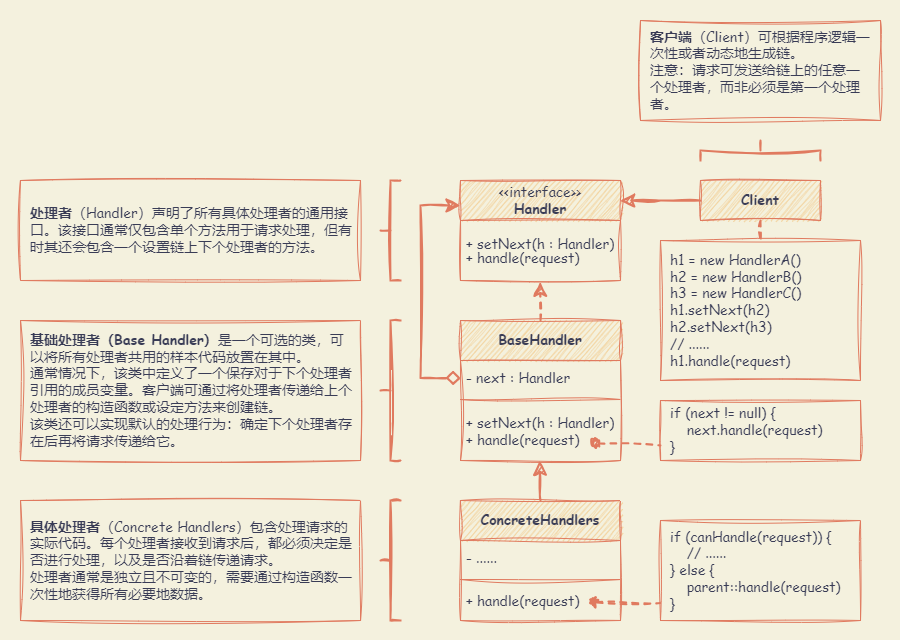

The diagram above was exported from draw.io. Its source (the exported page's mxGraphModel, read from the mxfile embedded in the PNG):
<mxGraphModel dx="1652" dy="948" grid="1" gridSize="10" guides="1" tooltips="1" connect="1" arrows="1" fold="1" page="1" pageScale="1" pageWidth="827" pageHeight="1169" background="#F4F1DE" math="0" shadow="0">
  <root>
    <mxCell id="0" />
    <mxCell id="1" parent="0" />
    <mxCell id="U8XjXoKo3XCF_tbI030r-33" value="" style="rounded=0;whiteSpace=wrap;html=1;sketch=1;hachureGap=4;jiggle=2;curveFitting=1;strokeColor=none;fontFamily=Architects Daughter;fontSource=https%3A%2F%2Ffonts.googleapis.com%2Fcss%3Ffamily%3DArchitects%2BDaughter;fontSize=20;fontColor=#393C56;fillColor=none;" vertex="1" parent="1">
      <mxGeometry x="60" y="60" width="900" height="640" as="geometry" />
    </mxCell>
    <mxCell id="U8XjXoKo3XCF_tbI030r-19" style="edgeStyle=orthogonalEdgeStyle;rounded=0;sketch=1;hachureGap=4;jiggle=2;curveFitting=1;orthogonalLoop=1;jettySize=auto;html=1;exitX=0.5;exitY=0;exitDx=0;exitDy=0;entryX=0.498;entryY=1.021;entryDx=0;entryDy=0;entryPerimeter=0;strokeColor=#E07A5F;fontFamily=Architects Daughter;fontSource=https%3A%2F%2Ffonts.googleapis.com%2Fcss%3Ffamily%3DArchitects%2BDaughter;fontSize=16;fontColor=#393C56;fillColor=#F2CC8F;strokeWidth=2;endSize=10;startSize=10;dashed=1;" edge="1" parent="1" source="U8XjXoKo3XCF_tbI030r-1" target="U8XjXoKo3XCF_tbI030r-8">
      <mxGeometry relative="1" as="geometry" />
    </mxCell>
    <mxCell id="U8XjXoKo3XCF_tbI030r-1" value="BaseHandler" style="swimlane;fontStyle=1;align=center;verticalAlign=middle;childLayout=stackLayout;horizontal=1;startSize=40;horizontalStack=0;resizeParent=1;resizeParentMax=0;resizeLast=0;collapsible=1;marginBottom=0;whiteSpace=wrap;html=1;sketch=1;hachureGap=4;jiggle=2;curveFitting=1;fontFamily=Comic Sans MS;fontSize=14;labelBackgroundColor=none;fillColor=#F2CC8F;strokeColor=#E07A5F;fontColor=#393C56;" vertex="1" parent="1">
      <mxGeometry x="520" y="380" width="160" height="140" as="geometry" />
    </mxCell>
    <mxCell id="U8XjXoKo3XCF_tbI030r-2" value="- next : Handler" style="text;strokeColor=none;fillColor=none;align=left;verticalAlign=middle;spacingLeft=4;spacingRight=4;overflow=hidden;rotatable=0;points=[[0,0.5],[1,0.5]];portConstraint=eastwest;whiteSpace=wrap;html=1;fontSize=14;fontFamily=Comic Sans MS;labelBackgroundColor=none;fontColor=#393C56;" vertex="1" parent="U8XjXoKo3XCF_tbI030r-1">
      <mxGeometry y="40" width="160" height="35" as="geometry" />
    </mxCell>
    <mxCell id="U8XjXoKo3XCF_tbI030r-3" value="" style="line;strokeWidth=1;fillColor=none;align=left;verticalAlign=middle;spacingTop=-1;spacingLeft=3;spacingRight=3;rotatable=0;labelPosition=right;points=[];portConstraint=eastwest;strokeColor=#E07A5F;sketch=1;hachureGap=4;jiggle=2;curveFitting=1;fontFamily=Comic Sans MS;fontSize=14;labelBackgroundColor=none;fontColor=#393C56;" vertex="1" parent="U8XjXoKo3XCF_tbI030r-1">
      <mxGeometry y="75" width="160" height="8" as="geometry" />
    </mxCell>
    <mxCell id="U8XjXoKo3XCF_tbI030r-4" value="+ setNext(h : Handler)&lt;br&gt;+ handle(request)" style="text;strokeColor=none;fillColor=none;align=left;verticalAlign=middle;spacingLeft=4;spacingRight=4;overflow=hidden;rotatable=0;points=[[0,0.5],[1,0.5]];portConstraint=eastwest;whiteSpace=wrap;html=1;fontSize=14;fontFamily=Comic Sans MS;labelBackgroundColor=none;fontColor=#393C56;" vertex="1" parent="U8XjXoKo3XCF_tbI030r-1">
      <mxGeometry y="83" width="160" height="57" as="geometry" />
    </mxCell>
    <mxCell id="U8XjXoKo3XCF_tbI030r-5" value="&lt;span style=&quot;font-weight: normal;&quot;&gt;&amp;lt;&amp;lt;interface&amp;gt;&amp;gt;&lt;/span&gt;&lt;br&gt;Handler" style="swimlane;fontStyle=1;align=center;verticalAlign=middle;childLayout=stackLayout;horizontal=1;startSize=40;horizontalStack=0;resizeParent=1;resizeParentMax=0;resizeLast=0;collapsible=1;marginBottom=0;whiteSpace=wrap;html=1;sketch=1;hachureGap=4;jiggle=2;curveFitting=1;fontFamily=Comic Sans MS;fontSize=14;labelBackgroundColor=none;fillColor=#F2CC8F;strokeColor=#E07A5F;fontColor=#393C56;" vertex="1" parent="1">
      <mxGeometry x="520" y="240" width="160" height="100" as="geometry" />
    </mxCell>
    <mxCell id="U8XjXoKo3XCF_tbI030r-8" value="&lt;p style=&quot;line-height: 100%;&quot;&gt;+ setNext(h : Handler)&lt;br&gt;+ handle(request)&lt;/p&gt;" style="text;strokeColor=none;fillColor=none;align=left;verticalAlign=middle;spacingLeft=4;spacingRight=4;overflow=hidden;rotatable=0;points=[[0,0.5],[1,0.5]];portConstraint=eastwest;whiteSpace=wrap;html=1;fontSize=14;fontFamily=Comic Sans MS;labelBackgroundColor=none;fontColor=#393C56;" vertex="1" parent="U8XjXoKo3XCF_tbI030r-5">
      <mxGeometry y="40" width="160" height="60" as="geometry" />
    </mxCell>
    <mxCell id="U8XjXoKo3XCF_tbI030r-20" style="edgeStyle=orthogonalEdgeStyle;rounded=0;sketch=1;hachureGap=4;jiggle=2;curveFitting=1;orthogonalLoop=1;jettySize=auto;html=1;exitX=0.5;exitY=0;exitDx=0;exitDy=0;entryX=0.495;entryY=1.003;entryDx=0;entryDy=0;entryPerimeter=0;strokeColor=#E07A5F;fontFamily=Architects Daughter;fontSource=https%3A%2F%2Ffonts.googleapis.com%2Fcss%3Ffamily%3DArchitects%2BDaughter;fontSize=16;fontColor=#393C56;fillColor=#F2CC8F;strokeWidth=2;endSize=10;startSize=10;" edge="1" parent="1" source="U8XjXoKo3XCF_tbI030r-9" target="U8XjXoKo3XCF_tbI030r-4">
      <mxGeometry relative="1" as="geometry" />
    </mxCell>
    <mxCell id="U8XjXoKo3XCF_tbI030r-9" value="ConcreteHandlers" style="swimlane;fontStyle=1;align=center;verticalAlign=middle;childLayout=stackLayout;horizontal=1;startSize=40;horizontalStack=0;resizeParent=1;resizeParentMax=0;resizeLast=0;collapsible=1;marginBottom=0;whiteSpace=wrap;html=1;sketch=1;hachureGap=4;jiggle=2;curveFitting=1;fontFamily=Comic Sans MS;fontSize=14;labelBackgroundColor=none;fillColor=#F2CC8F;strokeColor=#E07A5F;fontColor=#393C56;" vertex="1" parent="1">
      <mxGeometry x="520" y="560" width="160" height="120" as="geometry" />
    </mxCell>
    <mxCell id="U8XjXoKo3XCF_tbI030r-10" value="- ......" style="text;strokeColor=none;fillColor=none;align=left;verticalAlign=middle;spacingLeft=4;spacingRight=4;overflow=hidden;rotatable=0;points=[[0,0.5],[1,0.5]];portConstraint=eastwest;whiteSpace=wrap;html=1;fontSize=14;fontFamily=Comic Sans MS;labelBackgroundColor=none;fontColor=#393C56;" vertex="1" parent="U8XjXoKo3XCF_tbI030r-9">
      <mxGeometry y="40" width="160" height="35" as="geometry" />
    </mxCell>
    <mxCell id="U8XjXoKo3XCF_tbI030r-11" value="" style="line;strokeWidth=1;fillColor=none;align=left;verticalAlign=middle;spacingTop=-1;spacingLeft=3;spacingRight=3;rotatable=0;labelPosition=right;points=[];portConstraint=eastwest;strokeColor=#E07A5F;sketch=1;hachureGap=4;jiggle=2;curveFitting=1;fontFamily=Comic Sans MS;fontSize=14;labelBackgroundColor=none;fontColor=#393C56;" vertex="1" parent="U8XjXoKo3XCF_tbI030r-9">
      <mxGeometry y="75" width="160" height="8" as="geometry" />
    </mxCell>
    <mxCell id="U8XjXoKo3XCF_tbI030r-12" value="+ handle(request)" style="text;strokeColor=none;fillColor=none;align=left;verticalAlign=middle;spacingLeft=4;spacingRight=4;overflow=hidden;rotatable=0;points=[[0,0.5],[1,0.5]];portConstraint=eastwest;whiteSpace=wrap;html=1;fontSize=14;fontFamily=Comic Sans MS;labelBackgroundColor=none;fontColor=#393C56;" vertex="1" parent="U8XjXoKo3XCF_tbI030r-9">
      <mxGeometry y="83" width="160" height="37" as="geometry" />
    </mxCell>
    <mxCell id="U8XjXoKo3XCF_tbI030r-17" style="edgeStyle=orthogonalEdgeStyle;rounded=0;sketch=1;hachureGap=4;jiggle=2;curveFitting=1;orthogonalLoop=1;jettySize=auto;html=1;exitX=0;exitY=0.5;exitDx=0;exitDy=0;entryX=0.998;entryY=0.201;entryDx=0;entryDy=0;entryPerimeter=0;strokeColor=#E07A5F;fontFamily=Architects Daughter;fontSource=https%3A%2F%2Ffonts.googleapis.com%2Fcss%3Ffamily%3DArchitects%2BDaughter;fontSize=16;fontColor=#393C56;fillColor=#F2CC8F;strokeWidth=2;endSize=10;startSize=10;" edge="1" parent="1" source="U8XjXoKo3XCF_tbI030r-13" target="U8XjXoKo3XCF_tbI030r-5">
      <mxGeometry relative="1" as="geometry" />
    </mxCell>
    <mxCell id="U8XjXoKo3XCF_tbI030r-13" value="Client" style="html=1;whiteSpace=wrap;sketch=1;hachureGap=4;jiggle=2;curveFitting=1;strokeColor=#E07A5F;fontFamily=Comic Sans MS;fontSize=14;fontColor=#393C56;fillColor=#F2CC8F;fontStyle=1;verticalAlign=middle;" vertex="1" parent="1">
      <mxGeometry x="760" y="240" width="120" height="40" as="geometry" />
    </mxCell>
    <mxCell id="U8XjXoKo3XCF_tbI030r-14" value="h1 = new HandlerA()&lt;br&gt;h2 = new HandlerB()&lt;br&gt;h3 = new HandlerC()&lt;br&gt;h1.setNext(h2)&lt;br&gt;h2.setNext(h3)&lt;br&gt;// ......&lt;br&gt;h1.handle(request)" style="html=1;whiteSpace=wrap;sketch=1;hachureGap=4;jiggle=2;curveFitting=1;strokeColor=#E07A5F;fontFamily=Comic Sans MS;fontSize=14;fontColor=#393C56;fillColor=none;fontStyle=0;verticalAlign=middle;align=left;spacing=10;" vertex="1" parent="1">
      <mxGeometry x="720" y="300" width="200" height="140" as="geometry" />
    </mxCell>
    <mxCell id="U8XjXoKo3XCF_tbI030r-15" value="if (next != null) {&lt;br&gt;&amp;nbsp; &amp;nbsp; next.handle(request)&lt;br&gt;}" style="html=1;whiteSpace=wrap;sketch=1;hachureGap=4;jiggle=2;curveFitting=1;strokeColor=#E07A5F;fontFamily=Comic Sans MS;fontSize=14;fontColor=#393C56;fillColor=none;fontStyle=0;verticalAlign=middle;align=left;spacing=10;" vertex="1" parent="1">
      <mxGeometry x="720" y="460" width="200" height="60" as="geometry" />
    </mxCell>
    <mxCell id="U8XjXoKo3XCF_tbI030r-16" value="if (canHandle(request)) {&lt;br&gt;&amp;nbsp; &amp;nbsp; // ......&lt;br&gt;} else {&lt;br&gt;&amp;nbsp; &amp;nbsp; parent::handle(request)&lt;br&gt;}" style="html=1;whiteSpace=wrap;sketch=1;hachureGap=4;jiggle=2;curveFitting=1;strokeColor=#E07A5F;fontFamily=Comic Sans MS;fontSize=14;fontColor=#393C56;fillColor=none;fontStyle=0;verticalAlign=middle;align=left;spacing=10;" vertex="1" parent="1">
      <mxGeometry x="720" y="580" width="200" height="100" as="geometry" />
    </mxCell>
    <mxCell id="U8XjXoKo3XCF_tbI030r-21" style="edgeStyle=orthogonalEdgeStyle;rounded=0;sketch=1;hachureGap=4;jiggle=2;curveFitting=1;orthogonalLoop=1;jettySize=auto;html=1;exitX=0;exitY=0.5;exitDx=0;exitDy=0;entryX=0;entryY=0.25;entryDx=0;entryDy=0;strokeColor=#E07A5F;fontFamily=Architects Daughter;fontSource=https%3A%2F%2Ffonts.googleapis.com%2Fcss%3Ffamily%3DArchitects%2BDaughter;fontSize=16;fontColor=#393C56;fillColor=#F2CC8F;startArrow=diamond;startFill=0;endSize=10;startSize=10;strokeWidth=2;" edge="1" parent="1" source="U8XjXoKo3XCF_tbI030r-2" target="U8XjXoKo3XCF_tbI030r-5">
      <mxGeometry relative="1" as="geometry">
        <Array as="points">
          <mxPoint x="480" y="438" />
          <mxPoint x="480" y="265" />
        </Array>
      </mxGeometry>
    </mxCell>
    <mxCell id="U8XjXoKo3XCF_tbI030r-22" value="" style="endArrow=none;html=1;rounded=0;sketch=1;hachureGap=4;jiggle=2;curveFitting=1;strokeColor=#E07A5F;fontFamily=Architects Daughter;fontSource=https%3A%2F%2Ffonts.googleapis.com%2Fcss%3Ffamily%3DArchitects%2BDaughter;fontSize=16;fontColor=#393C56;fillColor=#F2CC8F;strokeWidth=2;dashed=1;startArrow=oval;startFill=1;entryX=0;entryY=0.75;entryDx=0;entryDy=0;" edge="1" parent="1" target="U8XjXoKo3XCF_tbI030r-15">
      <mxGeometry width="50" height="50" relative="1" as="geometry">
        <mxPoint x="655" y="503" as="sourcePoint" />
        <mxPoint x="710" y="450" as="targetPoint" />
      </mxGeometry>
    </mxCell>
    <mxCell id="U8XjXoKo3XCF_tbI030r-23" value="" style="endArrow=none;html=1;rounded=0;sketch=1;hachureGap=4;jiggle=2;curveFitting=1;strokeColor=#E07A5F;fontFamily=Architects Daughter;fontSource=https%3A%2F%2Ffonts.googleapis.com%2Fcss%3Ffamily%3DArchitects%2BDaughter;fontSize=16;fontColor=#393C56;fillColor=#F2CC8F;strokeWidth=2;dashed=1;startArrow=oval;startFill=1;entryX=-0.002;entryY=0.826;entryDx=0;entryDy=0;entryPerimeter=0;" edge="1" parent="1" target="U8XjXoKo3XCF_tbI030r-16">
      <mxGeometry width="50" height="50" relative="1" as="geometry">
        <mxPoint x="653" y="662" as="sourcePoint" />
        <mxPoint x="718" y="664" as="targetPoint" />
      </mxGeometry>
    </mxCell>
    <mxCell id="U8XjXoKo3XCF_tbI030r-24" value="" style="endArrow=none;html=1;rounded=0;sketch=1;hachureGap=4;jiggle=2;curveFitting=1;strokeColor=#E07A5F;fontFamily=Architects Daughter;fontSource=https%3A%2F%2Ffonts.googleapis.com%2Fcss%3Ffamily%3DArchitects%2BDaughter;fontSize=16;fontColor=#393C56;fillColor=#F2CC8F;strokeWidth=2;dashed=1;startArrow=none;startFill=0;entryX=0.5;entryY=0;entryDx=0;entryDy=0;exitX=0.5;exitY=1;exitDx=0;exitDy=0;" edge="1" parent="1" source="U8XjXoKo3XCF_tbI030r-13" target="U8XjXoKo3XCF_tbI030r-14">
      <mxGeometry width="50" height="50" relative="1" as="geometry">
        <mxPoint x="920" y="280" as="sourcePoint" />
        <mxPoint x="985" y="282" as="targetPoint" />
      </mxGeometry>
    </mxCell>
    <mxCell id="U8XjXoKo3XCF_tbI030r-25" value="" style="strokeWidth=2;html=1;shape=mxgraph.flowchart.annotation_2;align=left;labelPosition=right;pointerEvents=1;sketch=1;hachureGap=4;jiggle=2;curveFitting=1;strokeColor=#E07A5F;fontFamily=Architects Daughter;fontSource=https%3A%2F%2Ffonts.googleapis.com%2Fcss%3Ffamily%3DArchitects%2BDaughter;fontSize=20;fontColor=#393C56;fillColor=#F2CC8F;" vertex="1" parent="1">
      <mxGeometry x="440" y="240" width="20" height="100" as="geometry" />
    </mxCell>
    <mxCell id="U8XjXoKo3XCF_tbI030r-26" value="" style="strokeWidth=2;html=1;shape=mxgraph.flowchart.annotation_2;align=left;labelPosition=right;pointerEvents=1;sketch=1;hachureGap=4;jiggle=2;curveFitting=1;strokeColor=#E07A5F;fontFamily=Architects Daughter;fontSource=https%3A%2F%2Ffonts.googleapis.com%2Fcss%3Ffamily%3DArchitects%2BDaughter;fontSize=20;fontColor=#393C56;fillColor=#F2CC8F;" vertex="1" parent="1">
      <mxGeometry x="440" y="380" width="20" height="140" as="geometry" />
    </mxCell>
    <mxCell id="U8XjXoKo3XCF_tbI030r-27" value="" style="strokeWidth=2;html=1;shape=mxgraph.flowchart.annotation_2;align=left;labelPosition=right;pointerEvents=1;sketch=1;hachureGap=4;jiggle=2;curveFitting=1;strokeColor=#E07A5F;fontFamily=Architects Daughter;fontSource=https%3A%2F%2Ffonts.googleapis.com%2Fcss%3Ffamily%3DArchitects%2BDaughter;fontSize=20;fontColor=#393C56;fillColor=#F2CC8F;" vertex="1" parent="1">
      <mxGeometry x="440" y="560" width="20" height="120" as="geometry" />
    </mxCell>
    <mxCell id="U8XjXoKo3XCF_tbI030r-28" value="&lt;b&gt;处理者&lt;/b&gt;（Handler）声明了所有具体处理者的通用接口。该接口通常仅包含单个方法用于请求处理，但有时其还会包含一个设置链上下个处理者的方法。" style="html=1;whiteSpace=wrap;sketch=1;hachureGap=4;jiggle=2;curveFitting=1;strokeColor=#E07A5F;fontFamily=Comic Sans MS;fontSize=14;fontColor=#393C56;fillColor=none;fontStyle=0;verticalAlign=middle;align=left;spacing=10;" vertex="1" parent="1">
      <mxGeometry x="80" y="240" width="340" height="100" as="geometry" />
    </mxCell>
    <mxCell id="U8XjXoKo3XCF_tbI030r-29" value="&lt;div&gt;&lt;b&gt;基础处理者（Base Handler）&lt;/b&gt;是一个可选的类，可以将所有处理者共用的样本代码放置在其中。&lt;/div&gt;&lt;div&gt;通常情况下，该类中定义了一个保存对于下个处理者引用的成员变量。客户端可通过将处理者传递给上个处理者的构造函数或设定方法来创建链。&lt;/div&gt;&lt;div&gt;该类还可以实现默认的处理行为：确定下个处理者存在后再将请求传递给它。&lt;/div&gt;" style="html=1;whiteSpace=wrap;sketch=1;hachureGap=4;jiggle=2;curveFitting=1;strokeColor=#E07A5F;fontFamily=Comic Sans MS;fontSize=14;fontColor=#393C56;fillColor=none;fontStyle=0;verticalAlign=middle;align=left;spacing=10;" vertex="1" parent="1">
      <mxGeometry x="80" y="380" width="340" height="140" as="geometry" />
    </mxCell>
    <mxCell id="U8XjXoKo3XCF_tbI030r-30" value="&lt;div&gt;&lt;b&gt;具体处理者&lt;/b&gt;（Concrete Handlers）包含处理请求的实际代码。每个处理者接收到请求后，都必须决定是否进行处理，以及是否沿着链传递请求。&lt;/div&gt;&lt;div&gt;处理者通常是独立且不可变的，需要通过构造函数一次性地获得所有必要地数据。&lt;/div&gt;" style="html=1;whiteSpace=wrap;sketch=1;hachureGap=4;jiggle=2;curveFitting=1;strokeColor=#E07A5F;fontFamily=Comic Sans MS;fontSize=14;fontColor=#393C56;fillColor=none;fontStyle=0;verticalAlign=middle;align=left;spacing=10;" vertex="1" parent="1">
      <mxGeometry x="80" y="560" width="340" height="120" as="geometry" />
    </mxCell>
    <mxCell id="U8XjXoKo3XCF_tbI030r-31" value="&lt;b&gt;客户端&lt;/b&gt;（Client）可根据程序逻辑一次性或者动态地生成链。&lt;br&gt;注意：请求可发送给链上的任意一个处理者，而非必须是第一个处理者。" style="html=1;whiteSpace=wrap;sketch=1;hachureGap=4;jiggle=2;curveFitting=1;strokeColor=#E07A5F;fontFamily=Comic Sans MS;fontSize=14;fontColor=#393C56;fillColor=none;fontStyle=0;verticalAlign=middle;align=left;spacing=10;" vertex="1" parent="1">
      <mxGeometry x="700" y="80" width="240" height="100" as="geometry" />
    </mxCell>
    <mxCell id="U8XjXoKo3XCF_tbI030r-32" value="" style="strokeWidth=2;html=1;shape=mxgraph.flowchart.annotation_2;align=left;labelPosition=right;pointerEvents=1;sketch=1;hachureGap=4;jiggle=2;curveFitting=1;strokeColor=#E07A5F;fontFamily=Architects Daughter;fontSource=https%3A%2F%2Ffonts.googleapis.com%2Fcss%3Ffamily%3DArchitects%2BDaughter;fontSize=20;fontColor=#393C56;fillColor=#F2CC8F;direction=south;" vertex="1" parent="1">
      <mxGeometry x="760" y="200" width="120" height="20" as="geometry" />
    </mxCell>
  </root>
</mxGraphModel>